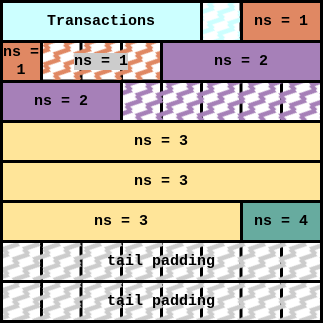

The diagram above was exported from draw.io. Its source (the exported page's mxGraphModel, read from the mxfile embedded in the PNG):
<mxGraphModel dx="462" dy="820" grid="1" gridSize="10" guides="1" tooltips="1" connect="1" arrows="1" fold="1" page="1" pageScale="1" pageWidth="850" pageHeight="1100" math="0" shadow="0">
  <root>
    <mxCell id="0" />
    <mxCell id="1" parent="0" />
    <mxCell id="ChXHWYBDkDCsH4Wxbmmx-1" value="" style="whiteSpace=wrap;html=1;aspect=fixed;strokeWidth=3;" vertex="1" parent="1">
      <mxGeometry x="120" y="280" width="160" height="160" as="geometry" />
    </mxCell>
    <mxCell id="ChXHWYBDkDCsH4Wxbmmx-3" value="" style="endArrow=none;html=1;rounded=0;entryX=0.803;entryY=0.003;entryDx=0;entryDy=0;entryPerimeter=0;strokeWidth=3;" edge="1" parent="1">
      <mxGeometry width="50" height="50" relative="1" as="geometry">
        <mxPoint x="240" y="440" as="sourcePoint" />
        <mxPoint x="240" y="279.9999999999999" as="targetPoint" />
      </mxGeometry>
    </mxCell>
    <mxCell id="ChXHWYBDkDCsH4Wxbmmx-5" value="" style="endArrow=none;html=1;rounded=0;entryX=0.803;entryY=0.003;entryDx=0;entryDy=0;entryPerimeter=0;strokeWidth=3;" edge="1" parent="1">
      <mxGeometry width="50" height="50" relative="1" as="geometry">
        <mxPoint x="199.5" y="440" as="sourcePoint" />
        <mxPoint x="199.5" y="280" as="targetPoint" />
      </mxGeometry>
    </mxCell>
    <mxCell id="ChXHWYBDkDCsH4Wxbmmx-6" value="" style="endArrow=none;html=1;rounded=0;entryX=0.803;entryY=0.003;entryDx=0;entryDy=0;entryPerimeter=0;strokeWidth=3;" edge="1" parent="1">
      <mxGeometry width="50" height="50" relative="1" as="geometry">
        <mxPoint x="160" y="440" as="sourcePoint" />
        <mxPoint x="160" y="280" as="targetPoint" />
      </mxGeometry>
    </mxCell>
    <mxCell id="ChXHWYBDkDCsH4Wxbmmx-7" value="" style="endArrow=none;html=1;rounded=0;entryX=0;entryY=0.25;entryDx=0;entryDy=0;exitX=1;exitY=0.25;exitDx=0;exitDy=0;strokeWidth=3;" edge="1" parent="1" source="ChXHWYBDkDCsH4Wxbmmx-1" target="ChXHWYBDkDCsH4Wxbmmx-1">
      <mxGeometry width="50" height="50" relative="1" as="geometry">
        <mxPoint x="130" y="480" as="sourcePoint" />
        <mxPoint x="130" y="320" as="targetPoint" />
      </mxGeometry>
    </mxCell>
    <mxCell id="ChXHWYBDkDCsH4Wxbmmx-8" value="" style="endArrow=none;html=1;rounded=0;entryX=0;entryY=0.25;entryDx=0;entryDy=0;exitX=1;exitY=0.25;exitDx=0;exitDy=0;strokeWidth=3;" edge="1" parent="1">
      <mxGeometry width="50" height="50" relative="1" as="geometry">
        <mxPoint x="280" y="359.5" as="sourcePoint" />
        <mxPoint x="120" y="359.5" as="targetPoint" />
      </mxGeometry>
    </mxCell>
    <mxCell id="ChXHWYBDkDCsH4Wxbmmx-9" value="" style="endArrow=none;html=1;rounded=0;entryX=0;entryY=0.25;entryDx=0;entryDy=0;exitX=1;exitY=0.25;exitDx=0;exitDy=0;strokeWidth=3;" edge="1" parent="1">
      <mxGeometry width="50" height="50" relative="1" as="geometry">
        <mxPoint x="280" y="400" as="sourcePoint" />
        <mxPoint x="120" y="400" as="targetPoint" />
      </mxGeometry>
    </mxCell>
    <mxCell id="ChXHWYBDkDCsH4Wxbmmx-10" value="" style="whiteSpace=wrap;html=1;aspect=fixed;strokeWidth=3;" vertex="1" parent="1">
      <mxGeometry x="120" y="440" width="160" height="160" as="geometry" />
    </mxCell>
    <mxCell id="ChXHWYBDkDCsH4Wxbmmx-11" value="" style="endArrow=none;html=1;rounded=0;entryX=0.803;entryY=0.003;entryDx=0;entryDy=0;entryPerimeter=0;strokeWidth=3;" edge="1" parent="1">
      <mxGeometry width="50" height="50" relative="1" as="geometry">
        <mxPoint x="240" y="600" as="sourcePoint" />
        <mxPoint x="240" y="440" as="targetPoint" />
      </mxGeometry>
    </mxCell>
    <mxCell id="ChXHWYBDkDCsH4Wxbmmx-12" value="" style="endArrow=none;html=1;rounded=0;entryX=0.803;entryY=0.003;entryDx=0;entryDy=0;entryPerimeter=0;strokeWidth=3;" edge="1" parent="1">
      <mxGeometry width="50" height="50" relative="1" as="geometry">
        <mxPoint x="199.5" y="600" as="sourcePoint" />
        <mxPoint x="199.5" y="440" as="targetPoint" />
      </mxGeometry>
    </mxCell>
    <mxCell id="ChXHWYBDkDCsH4Wxbmmx-13" value="" style="endArrow=none;html=1;rounded=0;entryX=0.803;entryY=0.003;entryDx=0;entryDy=0;entryPerimeter=0;strokeWidth=3;" edge="1" parent="1">
      <mxGeometry width="50" height="50" relative="1" as="geometry">
        <mxPoint x="160" y="600" as="sourcePoint" />
        <mxPoint x="160" y="440" as="targetPoint" />
      </mxGeometry>
    </mxCell>
    <mxCell id="ChXHWYBDkDCsH4Wxbmmx-14" value="" style="endArrow=none;html=1;rounded=0;entryX=0;entryY=0.25;entryDx=0;entryDy=0;exitX=1;exitY=0.25;exitDx=0;exitDy=0;strokeWidth=3;" edge="1" parent="1" source="ChXHWYBDkDCsH4Wxbmmx-10" target="ChXHWYBDkDCsH4Wxbmmx-10">
      <mxGeometry width="50" height="50" relative="1" as="geometry">
        <mxPoint x="130" y="640" as="sourcePoint" />
        <mxPoint x="130" y="480" as="targetPoint" />
      </mxGeometry>
    </mxCell>
    <mxCell id="ChXHWYBDkDCsH4Wxbmmx-15" value="" style="endArrow=none;html=1;rounded=0;entryX=0;entryY=0.25;entryDx=0;entryDy=0;exitX=1;exitY=0.25;exitDx=0;exitDy=0;strokeWidth=3;" edge="1" parent="1">
      <mxGeometry width="50" height="50" relative="1" as="geometry">
        <mxPoint x="280" y="519.5" as="sourcePoint" />
        <mxPoint x="120" y="519.5" as="targetPoint" />
      </mxGeometry>
    </mxCell>
    <mxCell id="ChXHWYBDkDCsH4Wxbmmx-16" value="" style="endArrow=none;html=1;rounded=0;entryX=0;entryY=0.25;entryDx=0;entryDy=0;exitX=1;exitY=0.25;exitDx=0;exitDy=0;strokeWidth=3;" edge="1" parent="1">
      <mxGeometry width="50" height="50" relative="1" as="geometry">
        <mxPoint x="280" y="560" as="sourcePoint" />
        <mxPoint x="120" y="560" as="targetPoint" />
      </mxGeometry>
    </mxCell>
    <mxCell id="ChXHWYBDkDCsH4Wxbmmx-45" value="" style="whiteSpace=wrap;html=1;aspect=fixed;strokeWidth=3;" vertex="1" parent="1">
      <mxGeometry x="280" y="280" width="160" height="160" as="geometry" />
    </mxCell>
    <mxCell id="ChXHWYBDkDCsH4Wxbmmx-46" value="" style="endArrow=none;html=1;rounded=0;entryX=0.803;entryY=0.003;entryDx=0;entryDy=0;entryPerimeter=0;strokeWidth=3;" edge="1" parent="1">
      <mxGeometry width="50" height="50" relative="1" as="geometry">
        <mxPoint x="400" y="440" as="sourcePoint" />
        <mxPoint x="400" y="280" as="targetPoint" />
      </mxGeometry>
    </mxCell>
    <mxCell id="ChXHWYBDkDCsH4Wxbmmx-47" value="" style="endArrow=none;html=1;rounded=0;entryX=0.803;entryY=0.003;entryDx=0;entryDy=0;entryPerimeter=0;strokeWidth=3;" edge="1" parent="1">
      <mxGeometry width="50" height="50" relative="1" as="geometry">
        <mxPoint x="359.5" y="440" as="sourcePoint" />
        <mxPoint x="359.5" y="280" as="targetPoint" />
      </mxGeometry>
    </mxCell>
    <mxCell id="ChXHWYBDkDCsH4Wxbmmx-48" value="" style="endArrow=none;html=1;rounded=0;entryX=0.803;entryY=0.003;entryDx=0;entryDy=0;entryPerimeter=0;strokeWidth=3;" edge="1" parent="1">
      <mxGeometry width="50" height="50" relative="1" as="geometry">
        <mxPoint x="320" y="440" as="sourcePoint" />
        <mxPoint x="320" y="280" as="targetPoint" />
      </mxGeometry>
    </mxCell>
    <mxCell id="ChXHWYBDkDCsH4Wxbmmx-49" value="" style="endArrow=none;html=1;rounded=0;entryX=0;entryY=0.25;entryDx=0;entryDy=0;exitX=1;exitY=0.25;exitDx=0;exitDy=0;strokeWidth=3;" edge="1" parent="1" source="ChXHWYBDkDCsH4Wxbmmx-45" target="ChXHWYBDkDCsH4Wxbmmx-45">
      <mxGeometry width="50" height="50" relative="1" as="geometry">
        <mxPoint x="290" y="480" as="sourcePoint" />
        <mxPoint x="290" y="320" as="targetPoint" />
      </mxGeometry>
    </mxCell>
    <mxCell id="ChXHWYBDkDCsH4Wxbmmx-50" value="" style="endArrow=none;html=1;rounded=0;entryX=0;entryY=0.25;entryDx=0;entryDy=0;exitX=1;exitY=0.25;exitDx=0;exitDy=0;strokeWidth=3;" edge="1" parent="1">
      <mxGeometry width="50" height="50" relative="1" as="geometry">
        <mxPoint x="440" y="359.5" as="sourcePoint" />
        <mxPoint x="280" y="359.5" as="targetPoint" />
      </mxGeometry>
    </mxCell>
    <mxCell id="ChXHWYBDkDCsH4Wxbmmx-51" value="" style="endArrow=none;html=1;rounded=0;entryX=0;entryY=0.25;entryDx=0;entryDy=0;exitX=1;exitY=0.25;exitDx=0;exitDy=0;strokeWidth=3;" edge="1" parent="1">
      <mxGeometry width="50" height="50" relative="1" as="geometry">
        <mxPoint x="440" y="400" as="sourcePoint" />
        <mxPoint x="280" y="400" as="targetPoint" />
      </mxGeometry>
    </mxCell>
    <mxCell id="ChXHWYBDkDCsH4Wxbmmx-52" value="" style="whiteSpace=wrap;html=1;aspect=fixed;strokeWidth=3;" vertex="1" parent="1">
      <mxGeometry x="280" y="440" width="160" height="160" as="geometry" />
    </mxCell>
    <mxCell id="ChXHWYBDkDCsH4Wxbmmx-53" value="" style="endArrow=none;html=1;rounded=0;entryX=0.803;entryY=0.003;entryDx=0;entryDy=0;entryPerimeter=0;strokeWidth=3;" edge="1" parent="1">
      <mxGeometry width="50" height="50" relative="1" as="geometry">
        <mxPoint x="400" y="600" as="sourcePoint" />
        <mxPoint x="400" y="440" as="targetPoint" />
      </mxGeometry>
    </mxCell>
    <mxCell id="ChXHWYBDkDCsH4Wxbmmx-54" value="" style="endArrow=none;html=1;rounded=0;entryX=0.803;entryY=0.003;entryDx=0;entryDy=0;entryPerimeter=0;strokeWidth=3;" edge="1" parent="1">
      <mxGeometry width="50" height="50" relative="1" as="geometry">
        <mxPoint x="359.5" y="600" as="sourcePoint" />
        <mxPoint x="359.5" y="440" as="targetPoint" />
      </mxGeometry>
    </mxCell>
    <mxCell id="ChXHWYBDkDCsH4Wxbmmx-55" value="" style="endArrow=none;html=1;rounded=0;entryX=0.803;entryY=0.003;entryDx=0;entryDy=0;entryPerimeter=0;strokeWidth=3;" edge="1" parent="1">
      <mxGeometry width="50" height="50" relative="1" as="geometry">
        <mxPoint x="320" y="600" as="sourcePoint" />
        <mxPoint x="320" y="440" as="targetPoint" />
      </mxGeometry>
    </mxCell>
    <mxCell id="ChXHWYBDkDCsH4Wxbmmx-56" value="" style="endArrow=none;html=1;rounded=0;entryX=0;entryY=0.25;entryDx=0;entryDy=0;exitX=1;exitY=0.25;exitDx=0;exitDy=0;strokeWidth=3;" edge="1" parent="1" source="ChXHWYBDkDCsH4Wxbmmx-52" target="ChXHWYBDkDCsH4Wxbmmx-52">
      <mxGeometry width="50" height="50" relative="1" as="geometry">
        <mxPoint x="290" y="640" as="sourcePoint" />
        <mxPoint x="290" y="480" as="targetPoint" />
      </mxGeometry>
    </mxCell>
    <mxCell id="ChXHWYBDkDCsH4Wxbmmx-57" value="" style="endArrow=none;html=1;rounded=0;entryX=0;entryY=0.25;entryDx=0;entryDy=0;exitX=1;exitY=0.25;exitDx=0;exitDy=0;strokeWidth=3;" edge="1" parent="1">
      <mxGeometry width="50" height="50" relative="1" as="geometry">
        <mxPoint x="440" y="519.5" as="sourcePoint" />
        <mxPoint x="280" y="519.5" as="targetPoint" />
      </mxGeometry>
    </mxCell>
    <mxCell id="ChXHWYBDkDCsH4Wxbmmx-58" value="" style="endArrow=none;html=1;rounded=0;entryX=0;entryY=0.25;entryDx=0;entryDy=0;exitX=1;exitY=0.25;exitDx=0;exitDy=0;strokeWidth=3;" edge="1" parent="1">
      <mxGeometry width="50" height="50" relative="1" as="geometry">
        <mxPoint x="440" y="560" as="sourcePoint" />
        <mxPoint x="280" y="560" as="targetPoint" />
      </mxGeometry>
    </mxCell>
    <mxCell id="ChXHWYBDkDCsH4Wxbmmx-87" value="&lt;font face=&quot;Courier New&quot; style=&quot;font-size: 15px;&quot;&gt;&lt;b&gt;Transactions&lt;/b&gt;&lt;/font&gt;" style="rounded=0;whiteSpace=wrap;html=1;strokeWidth=3;fillColor=#CCFFFF;" vertex="1" parent="1">
      <mxGeometry x="120" y="280" width="200" height="40" as="geometry" />
    </mxCell>
    <mxCell id="ChXHWYBDkDCsH4Wxbmmx-98" value="&lt;font style=&quot;font-size: 15px;&quot;&gt;&lt;b&gt;ns = 1&lt;/b&gt;&lt;/font&gt;" style="rounded=0;whiteSpace=wrap;html=1;fontFamily=Courier New;fontSize=15;strokeWidth=3;fillColor=#E08863;" vertex="1" parent="1">
      <mxGeometry x="360" y="280" width="80" height="40" as="geometry" />
    </mxCell>
    <mxCell id="ChXHWYBDkDCsH4Wxbmmx-101" value="&lt;font style=&quot;font-size: 15px;&quot;&gt;&lt;b&gt;ns = 1&lt;/b&gt;&lt;/font&gt;" style="rounded=0;whiteSpace=wrap;html=1;fontFamily=Courier New;fontSize=15;strokeWidth=3;fillColor=#E08863;" vertex="1" parent="1">
      <mxGeometry x="120" y="320" width="40" height="40" as="geometry" />
    </mxCell>
    <mxCell id="ChXHWYBDkDCsH4Wxbmmx-102" value="" style="rounded=0;whiteSpace=wrap;html=1;fontFamily=Courier New;fontSize=13;strokeWidth=3;fillColor=#CCFFFF;gradientColor=none;fillStyle=zigzag-line;" vertex="1" parent="1">
      <mxGeometry x="320" y="280" width="40" height="40" as="geometry" />
    </mxCell>
    <mxCell id="ChXHWYBDkDCsH4Wxbmmx-103" value="&lt;b&gt;&lt;font style=&quot;font-size: 15px; background-color: rgb(204, 204, 204);&quot;&gt;ns = 1&lt;/font&gt;&lt;/b&gt;" style="rounded=0;whiteSpace=wrap;html=1;fillStyle=zigzag-line;fontFamily=Courier New;fontSize=13;strokeWidth=3;fillColor=#E08863;gradientColor=none;" vertex="1" parent="1">
      <mxGeometry x="160" y="320" width="120" height="40" as="geometry" />
    </mxCell>
    <mxCell id="ChXHWYBDkDCsH4Wxbmmx-105" value="&lt;font style=&quot;font-size: 15px;&quot;&gt;&lt;b&gt;ns = 2&lt;/b&gt;&lt;/font&gt;" style="rounded=0;whiteSpace=wrap;html=1;fillStyle=auto;fontFamily=Courier New;fontSize=13;strokeWidth=3;fillColor=#A680B8;gradientColor=none;" vertex="1" parent="1">
      <mxGeometry x="280" y="320" width="160" height="40" as="geometry" />
    </mxCell>
    <mxCell id="ChXHWYBDkDCsH4Wxbmmx-107" value="&lt;font style=&quot;font-size: 15px;&quot;&gt;&lt;b&gt;ns = 2&lt;/b&gt;&lt;/font&gt;" style="rounded=0;whiteSpace=wrap;html=1;fillStyle=auto;fontFamily=Courier New;fontSize=13;strokeWidth=3;fillColor=#A680B8;gradientColor=none;" vertex="1" parent="1">
      <mxGeometry x="120" y="360" width="120" height="40" as="geometry" />
    </mxCell>
    <mxCell id="ChXHWYBDkDCsH4Wxbmmx-108" value="" style="rounded=0;whiteSpace=wrap;html=1;fontFamily=Courier New;fontSize=13;strokeWidth=3;fillColor=#A680B8;gradientColor=none;fillStyle=zigzag-line;" vertex="1" parent="1">
      <mxGeometry x="240" y="360" width="200" height="40" as="geometry" />
    </mxCell>
    <mxCell id="ChXHWYBDkDCsH4Wxbmmx-109" value="&lt;font style=&quot;font-size: 15px;&quot;&gt;&lt;b&gt;ns = 3&lt;/b&gt;&lt;/font&gt;" style="rounded=0;whiteSpace=wrap;html=1;fillStyle=auto;fontFamily=Courier New;fontSize=13;strokeWidth=3;fillColor=#FFE599;gradientColor=none;" vertex="1" parent="1">
      <mxGeometry x="120" y="400" width="320" height="40" as="geometry" />
    </mxCell>
    <mxCell id="ChXHWYBDkDCsH4Wxbmmx-112" value="&lt;font style=&quot;font-size: 15px;&quot;&gt;&lt;b&gt;ns = 3&lt;/b&gt;&lt;/font&gt;" style="rounded=0;whiteSpace=wrap;html=1;fillStyle=auto;fontFamily=Courier New;fontSize=13;strokeWidth=3;fillColor=#FFE599;gradientColor=none;" vertex="1" parent="1">
      <mxGeometry x="120" y="440" width="320" height="40" as="geometry" />
    </mxCell>
    <mxCell id="ChXHWYBDkDCsH4Wxbmmx-113" value="&lt;font style=&quot;font-size: 15px;&quot;&gt;&lt;b&gt;ns = 3&lt;/b&gt;&lt;/font&gt;" style="rounded=0;whiteSpace=wrap;html=1;fillStyle=auto;fontFamily=Courier New;fontSize=13;strokeWidth=3;fillColor=#FFE599;gradientColor=none;" vertex="1" parent="1">
      <mxGeometry x="120" y="480" width="240" height="40" as="geometry" />
    </mxCell>
    <mxCell id="ChXHWYBDkDCsH4Wxbmmx-118" value="&lt;font style=&quot;font-size: 15px;&quot;&gt;&lt;b&gt;ns = 4&lt;/b&gt;&lt;/font&gt;" style="rounded=0;whiteSpace=wrap;html=1;fontFamily=Courier New;fontSize=15;strokeWidth=3;fillColor=#67AB9F;" vertex="1" parent="1">
      <mxGeometry x="360" y="480" width="80" height="40" as="geometry" />
    </mxCell>
    <mxCell id="ChXHWYBDkDCsH4Wxbmmx-125" value="&lt;font style=&quot;font-size: 15px;&quot;&gt;&lt;b&gt;tail padding&lt;/b&gt;&lt;/font&gt;" style="rounded=0;whiteSpace=wrap;html=1;fontFamily=Courier New;fontSize=15;strokeWidth=3;fillColor=#CCCCCC;fillStyle=zigzag-line;" vertex="1" parent="1">
      <mxGeometry x="120" y="520" width="320" height="40" as="geometry" />
    </mxCell>
    <mxCell id="ChXHWYBDkDCsH4Wxbmmx-127" value="&lt;font style=&quot;font-size: 15px;&quot;&gt;&lt;b&gt;tail padding&lt;/b&gt;&lt;/font&gt;" style="rounded=0;whiteSpace=wrap;html=1;fontFamily=Courier New;fontSize=15;strokeWidth=3;fillColor=#CCCCCC;fillStyle=zigzag-line;" vertex="1" parent="1">
      <mxGeometry x="120" y="560" width="320" height="40" as="geometry" />
    </mxCell>
  </root>
</mxGraphModel>